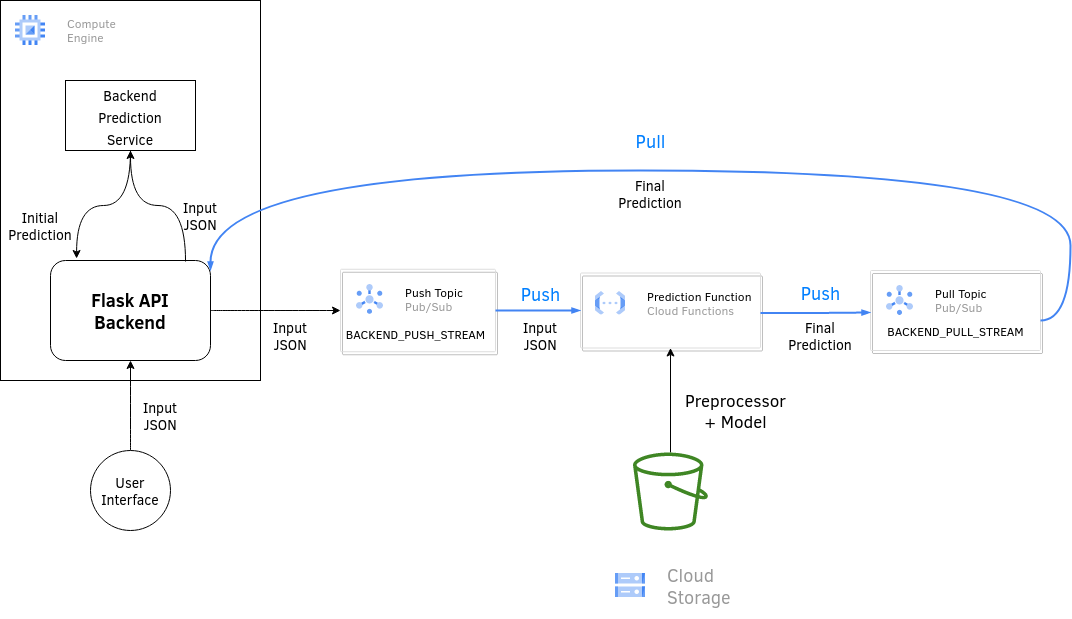

The diagram above was exported from draw.io. Its source (the exported page's mxGraphModel, read from the mxfile embedded in the PNG):
<mxGraphModel dx="2249" dy="740" grid="1" gridSize="10" guides="1" tooltips="1" connect="1" arrows="1" fold="1" page="1" pageScale="1" pageWidth="827" pageHeight="1169" math="0" shadow="0">
  <root>
    <mxCell id="WIyWlLk6GJQsqaUBKTNV-0" />
    <mxCell id="WIyWlLk6GJQsqaUBKTNV-1" parent="WIyWlLk6GJQsqaUBKTNV-0" />
    <mxCell id="BwQTkJbfe8_TEccNzMSk-0" value="" style="whiteSpace=wrap;html=1;fillColor=none;" parent="WIyWlLk6GJQsqaUBKTNV-1" vertex="1">
      <mxGeometry x="-10" width="260" height="380" as="geometry" />
    </mxCell>
    <mxCell id="OPwnmJKzxKmP2-RQVTTL-1" value="&lt;div&gt;&lt;font style=&quot;font-size: 18px;&quot;&gt;&lt;b&gt;Flask API&lt;/b&gt;&lt;/font&gt;&lt;/div&gt;&lt;div&gt;&lt;font style=&quot;font-size: 18px;&quot;&gt;&lt;b&gt;Backend&lt;/b&gt;&lt;br&gt;&lt;/font&gt;&lt;/div&gt;" style="rounded=1;whiteSpace=wrap;html=1;" parent="WIyWlLk6GJQsqaUBKTNV-1" vertex="1">
      <mxGeometry x="40" y="260" width="160" height="100" as="geometry" />
    </mxCell>
    <mxCell id="OPwnmJKzxKmP2-RQVTTL-2" value="&lt;div&gt;&lt;font style=&quot;font-size: 14px;&quot;&gt;Backend&lt;/font&gt;&lt;/div&gt;&lt;div&gt;&lt;font style=&quot;font-size: 14px;&quot;&gt;Prediction&lt;/font&gt;&lt;/div&gt;&lt;div&gt;&lt;font style=&quot;font-size: 14px;&quot;&gt;Service&lt;/font&gt;&lt;br&gt;&lt;/div&gt;" style="rounded=0;whiteSpace=wrap;html=1;fontSize=18;" parent="WIyWlLk6GJQsqaUBKTNV-1" vertex="1">
      <mxGeometry x="55" y="80" width="130" height="70" as="geometry" />
    </mxCell>
    <mxCell id="OPwnmJKzxKmP2-RQVTTL-4" value="" style="endArrow=classic;html=1;rounded=0;fontSize=14;exitX=0.844;exitY=0.01;exitDx=0;exitDy=0;exitPerimeter=0;edgeStyle=orthogonalEdgeStyle;curved=1;" parent="WIyWlLk6GJQsqaUBKTNV-1" source="OPwnmJKzxKmP2-RQVTTL-1" target="OPwnmJKzxKmP2-RQVTTL-2" edge="1">
      <mxGeometry width="50" height="50" relative="1" as="geometry">
        <mxPoint x="190" y="250" as="sourcePoint" />
        <mxPoint x="250" y="220" as="targetPoint" />
      </mxGeometry>
    </mxCell>
    <mxCell id="OPwnmJKzxKmP2-RQVTTL-5" value="Input JSON" style="text;html=1;strokeColor=none;fillColor=none;align=center;verticalAlign=middle;whiteSpace=wrap;rounded=0;fontSize=14;" parent="WIyWlLk6GJQsqaUBKTNV-1" vertex="1">
      <mxGeometry x="160" y="200" width="60" height="30" as="geometry" />
    </mxCell>
    <mxCell id="OPwnmJKzxKmP2-RQVTTL-6" value="" style="endArrow=classic;html=1;rounded=0;fontSize=14;curved=1;entryX=0.163;entryY=-0.02;entryDx=0;entryDy=0;exitX=0.5;exitY=1;exitDx=0;exitDy=0;edgeStyle=orthogonalEdgeStyle;entryPerimeter=0;" parent="WIyWlLk6GJQsqaUBKTNV-1" source="OPwnmJKzxKmP2-RQVTTL-2" target="OPwnmJKzxKmP2-RQVTTL-1" edge="1">
      <mxGeometry width="50" height="50" relative="1" as="geometry">
        <mxPoint x="105" y="210" as="sourcePoint" />
        <mxPoint x="90" y="250" as="targetPoint" />
      </mxGeometry>
    </mxCell>
    <mxCell id="OPwnmJKzxKmP2-RQVTTL-7" value="&lt;div&gt;Initial&lt;/div&gt;&lt;div&gt;Prediction&lt;/div&gt;" style="text;html=1;strokeColor=none;fillColor=none;align=center;verticalAlign=middle;whiteSpace=wrap;rounded=0;fontSize=14;" parent="WIyWlLk6GJQsqaUBKTNV-1" vertex="1">
      <mxGeometry y="210" width="60" height="30" as="geometry" />
    </mxCell>
    <mxCell id="OPwnmJKzxKmP2-RQVTTL-10" value="" style="endArrow=classic;html=1;rounded=0;fontSize=14;curved=1;entryX=0.5;entryY=1;entryDx=0;entryDy=0;" parent="WIyWlLk6GJQsqaUBKTNV-1" target="OPwnmJKzxKmP2-RQVTTL-1" edge="1">
      <mxGeometry width="50" height="50" relative="1" as="geometry">
        <mxPoint x="120" y="450" as="sourcePoint" />
        <mxPoint x="170" y="400" as="targetPoint" />
      </mxGeometry>
    </mxCell>
    <mxCell id="OPwnmJKzxKmP2-RQVTTL-11" value="Input JSON" style="text;html=1;strokeColor=none;fillColor=none;align=center;verticalAlign=middle;whiteSpace=wrap;rounded=0;fontSize=14;" parent="WIyWlLk6GJQsqaUBKTNV-1" vertex="1">
      <mxGeometry x="120" y="400" width="60" height="30" as="geometry" />
    </mxCell>
    <mxCell id="OPwnmJKzxKmP2-RQVTTL-13" value="&lt;div&gt;User&lt;/div&gt;&lt;div&gt;Interface&lt;br&gt;&lt;/div&gt;" style="ellipse;whiteSpace=wrap;html=1;aspect=fixed;fontSize=14;" parent="WIyWlLk6GJQsqaUBKTNV-1" vertex="1">
      <mxGeometry x="80" y="450" width="80" height="80" as="geometry" />
    </mxCell>
    <mxCell id="OPwnmJKzxKmP2-RQVTTL-14" value="" style="endArrow=classic;html=1;rounded=0;fontSize=14;curved=1;exitX=1;exitY=0.5;exitDx=0;exitDy=0;entryX=0;entryY=0.5;entryDx=0;entryDy=0;" parent="WIyWlLk6GJQsqaUBKTNV-1" source="OPwnmJKzxKmP2-RQVTTL-1" target="BwQTkJbfe8_TEccNzMSk-3" edge="1">
      <mxGeometry width="50" height="50" relative="1" as="geometry">
        <mxPoint x="240" y="300" as="sourcePoint" />
        <mxPoint x="300" y="310" as="targetPoint" />
      </mxGeometry>
    </mxCell>
    <mxCell id="OPwnmJKzxKmP2-RQVTTL-15" value="Input JSON" style="text;html=1;strokeColor=none;fillColor=none;align=center;verticalAlign=middle;whiteSpace=wrap;rounded=0;fontSize=14;" parent="WIyWlLk6GJQsqaUBKTNV-1" vertex="1">
      <mxGeometry x="250" y="319.5" width="60" height="30" as="geometry" />
    </mxCell>
    <mxCell id="BwQTkJbfe8_TEccNzMSk-1" value="" style="strokeColor=none;shadow=1;strokeWidth=1;rounded=1;absoluteArcSize=1;arcSize=2;fillColor=none;" parent="WIyWlLk6GJQsqaUBKTNV-1" vertex="1">
      <mxGeometry x="-10" width="130" height="60" as="geometry" />
    </mxCell>
    <mxCell id="BwQTkJbfe8_TEccNzMSk-2" value="Compute&#10;Engine" style="editableCssRules=.*;fontColor=#999999;shape=image;verticalLabelPosition=middle;labelBackgroundColor=#ffffff;verticalAlign=middle;labelPosition=right;align=left;spacingLeft=20;part=1;points=[];imageAspect=0;image=data:image/svg+xml,(base64 omitted: 880 chars);fillColor=none;" parent="BwQTkJbfe8_TEccNzMSk-1" vertex="1">
      <mxGeometry width="30" height="30" relative="1" as="geometry">
        <mxPoint x="15" y="15" as="offset" />
      </mxGeometry>
    </mxCell>
    <mxCell id="BwQTkJbfe8_TEccNzMSk-3" value="" style="strokeColor=#dddddd;shadow=1;strokeWidth=1;rounded=1;absoluteArcSize=1;arcSize=2;fillColor=none;" parent="WIyWlLk6GJQsqaUBKTNV-1" vertex="1">
      <mxGeometry x="330" y="268.75" width="155" height="82.5" as="geometry" />
    </mxCell>
    <mxCell id="BwQTkJbfe8_TEccNzMSk-4" value="&lt;font color=&quot;#000000&quot;&gt;Push Topic&lt;/font&gt;&lt;br&gt;&lt;div&gt;Pub/Sub&lt;/div&gt;" style="editableCssRules=.*;html=1;fontColor=#999999;shape=image;verticalLabelPosition=middle;labelBackgroundColor=#ffffff;verticalAlign=middle;labelPosition=right;align=left;spacingLeft=20;part=1;points=[];imageAspect=0;image=data:image/svg+xml,(base64 omitted: 1912 chars);fillColor=none;" parent="BwQTkJbfe8_TEccNzMSk-3" vertex="1">
      <mxGeometry width="27" height="30" relative="1" as="geometry">
        <mxPoint x="16" y="15" as="offset" />
      </mxGeometry>
    </mxCell>
    <mxCell id="BwQTkJbfe8_TEccNzMSk-32" value="&lt;font style=&quot;font-size: 12px;&quot;&gt;BACKEND_PUSH_STREAM&lt;/font&gt;" style="text;html=1;resizable=0;autosize=1;align=center;verticalAlign=middle;points=[];fillColor=none;strokeColor=none;rounded=0;fontSize=18;fontColor=#000000;" parent="BwQTkJbfe8_TEccNzMSk-3" vertex="1">
      <mxGeometry x="-5" y="42.5" width="160" height="40" as="geometry" />
    </mxCell>
    <mxCell id="BwQTkJbfe8_TEccNzMSk-5" value="" style="strokeColor=#dddddd;shadow=1;strokeWidth=1;rounded=1;absoluteArcSize=1;arcSize=2;fillColor=none;" parent="WIyWlLk6GJQsqaUBKTNV-1" vertex="1">
      <mxGeometry x="570" y="272.5" width="180" height="75" as="geometry" />
    </mxCell>
    <mxCell id="BwQTkJbfe8_TEccNzMSk-6" value="&lt;font color=&quot;#000000&quot;&gt;Prediction Function&lt;/font&gt;&lt;br&gt;Cloud Functions" style="editableCssRules=.*;html=1;fontColor=#999999;shape=image;verticalLabelPosition=middle;labelBackgroundColor=#ffffff;verticalAlign=middle;labelPosition=right;align=left;spacingLeft=20;part=1;points=[];imageAspect=0;image=data:image/svg+xml,(base64 omitted: 1068 chars);fillColor=none;" parent="BwQTkJbfe8_TEccNzMSk-5" vertex="1">
      <mxGeometry width="30" height="24" relative="1" as="geometry">
        <mxPoint x="15" y="18" as="offset" />
      </mxGeometry>
    </mxCell>
    <mxCell id="BwQTkJbfe8_TEccNzMSk-11" value="" style="edgeStyle=orthogonalEdgeStyle;fontSize=12;html=1;endArrow=blockThin;endFill=1;rounded=0;strokeWidth=2;endSize=4;startSize=4;dashed=0;strokeColor=#4284F3;exitX=1;exitY=0.5;exitDx=0;exitDy=0;" parent="WIyWlLk6GJQsqaUBKTNV-1" source="BwQTkJbfe8_TEccNzMSk-3" edge="1">
      <mxGeometry width="100" relative="1" as="geometry">
        <mxPoint x="470" y="311.5" as="sourcePoint" />
        <mxPoint x="570" y="310" as="targetPoint" />
      </mxGeometry>
    </mxCell>
    <mxCell id="BwQTkJbfe8_TEccNzMSk-12" value="&lt;font style=&quot;font-size: 18px;&quot; color=&quot;#007FFF&quot;&gt;Push&lt;/font&gt;" style="text;html=1;resizable=0;autosize=1;align=center;verticalAlign=middle;points=[];fillColor=none;strokeColor=none;rounded=0;" parent="WIyWlLk6GJQsqaUBKTNV-1" vertex="1">
      <mxGeometry x="500" y="272.5" width="60" height="40" as="geometry" />
    </mxCell>
    <mxCell id="BwQTkJbfe8_TEccNzMSk-13" value="Input JSON" style="text;html=1;strokeColor=none;fillColor=none;align=center;verticalAlign=middle;whiteSpace=wrap;rounded=0;fontSize=14;" parent="WIyWlLk6GJQsqaUBKTNV-1" vertex="1">
      <mxGeometry x="500" y="319.5" width="60" height="30" as="geometry" />
    </mxCell>
    <mxCell id="BwQTkJbfe8_TEccNzMSk-18" value="" style="edgeStyle=orthogonalEdgeStyle;rounded=0;orthogonalLoop=1;jettySize=auto;html=1;fontSize=18;fontColor=#007FFF;" parent="WIyWlLk6GJQsqaUBKTNV-1" source="BwQTkJbfe8_TEccNzMSk-14" target="BwQTkJbfe8_TEccNzMSk-5" edge="1">
      <mxGeometry relative="1" as="geometry" />
    </mxCell>
    <mxCell id="BwQTkJbfe8_TEccNzMSk-14" value="" style="sketch=0;outlineConnect=0;fontColor=#232F3E;gradientColor=none;fillColor=#3F8624;strokeColor=none;dashed=0;verticalLabelPosition=bottom;verticalAlign=top;align=center;html=1;fontSize=12;fontStyle=0;aspect=fixed;pointerEvents=1;shape=mxgraph.aws4.bucket;" parent="WIyWlLk6GJQsqaUBKTNV-1" vertex="1">
      <mxGeometry x="622.5" y="452" width="75" height="78" as="geometry" />
    </mxCell>
    <mxCell id="BwQTkJbfe8_TEccNzMSk-16" value="" style="strokeColor=none;shadow=1;strokeWidth=1;rounded=1;absoluteArcSize=1;arcSize=2;fontSize=18;fontColor=#007FFF;fillColor=none;" parent="WIyWlLk6GJQsqaUBKTNV-1" vertex="1">
      <mxGeometry x="590" y="555" width="140" height="60" as="geometry" />
    </mxCell>
    <mxCell id="BwQTkJbfe8_TEccNzMSk-17" value="Cloud&#10;Storage" style="editableCssRules=.*;fontColor=#999999;shape=image;verticalLabelPosition=middle;labelBackgroundColor=#ffffff;verticalAlign=middle;labelPosition=right;align=left;spacingLeft=20;part=1;points=[];imageAspect=0;image=data:image/svg+xml,(base64 omitted: 1124 chars);fontSize=18;fillColor=none;" parent="BwQTkJbfe8_TEccNzMSk-16" vertex="1">
      <mxGeometry width="30" height="24" relative="1" as="geometry">
        <mxPoint x="15" y="18" as="offset" />
      </mxGeometry>
    </mxCell>
    <mxCell id="BwQTkJbfe8_TEccNzMSk-19" value="&lt;div style=&quot;font-size: 17px;&quot;&gt;&lt;font style=&quot;font-size: 17px;&quot; color=&quot;#000000&quot;&gt;Preprocessor&lt;/font&gt;&lt;/div&gt;&lt;div style=&quot;font-size: 17px;&quot;&gt;&lt;font style=&quot;font-size: 17px;&quot; color=&quot;#000000&quot;&gt;+ Model&lt;/font&gt;&lt;br&gt;&lt;/div&gt;" style="text;html=1;resizable=0;autosize=1;align=center;verticalAlign=middle;points=[];fillColor=none;strokeColor=none;rounded=0;fontSize=18;fontColor=#007FFF;" parent="WIyWlLk6GJQsqaUBKTNV-1" vertex="1">
      <mxGeometry x="665" y="385" width="120" height="50" as="geometry" />
    </mxCell>
    <mxCell id="BwQTkJbfe8_TEccNzMSk-20" value="" style="strokeColor=#dddddd;shadow=1;strokeWidth=1;rounded=1;absoluteArcSize=1;arcSize=2;fillColor=none;" parent="WIyWlLk6GJQsqaUBKTNV-1" vertex="1">
      <mxGeometry x="860" y="270" width="170" height="80" as="geometry" />
    </mxCell>
    <mxCell id="BwQTkJbfe8_TEccNzMSk-21" value="&lt;font color=&quot;#000000&quot;&gt;Pull Topic&lt;/font&gt;&lt;br&gt;Pub/Sub" style="editableCssRules=.*;html=1;fontColor=#999999;shape=image;verticalLabelPosition=middle;labelBackgroundColor=#ffffff;verticalAlign=middle;labelPosition=right;align=left;spacingLeft=20;part=1;points=[];imageAspect=0;image=data:image/svg+xml,(base64 omitted: 1912 chars);fillColor=none;" parent="BwQTkJbfe8_TEccNzMSk-20" vertex="1">
      <mxGeometry width="27" height="30" relative="1" as="geometry">
        <mxPoint x="16" y="15" as="offset" />
      </mxGeometry>
    </mxCell>
    <mxCell id="BwQTkJbfe8_TEccNzMSk-33" value="BACKEND_PULL_STREAM" style="text;html=1;resizable=0;autosize=1;align=center;verticalAlign=middle;points=[];fillColor=none;strokeColor=none;rounded=0;fontSize=12;fontColor=#000000;" parent="BwQTkJbfe8_TEccNzMSk-20" vertex="1">
      <mxGeometry x="4.996666666666666" y="45.85714285714286" width="160" height="30" as="geometry" />
    </mxCell>
    <mxCell id="BwQTkJbfe8_TEccNzMSk-25" value="" style="edgeStyle=orthogonalEdgeStyle;fontSize=12;html=1;endArrow=blockThin;endFill=1;rounded=0;strokeWidth=2;endSize=4;startSize=4;dashed=0;strokeColor=#4284F3;exitX=1;exitY=0.5;exitDx=0;exitDy=0;" parent="WIyWlLk6GJQsqaUBKTNV-1" edge="1">
      <mxGeometry width="100" relative="1" as="geometry">
        <mxPoint x="750" y="312.5" as="sourcePoint" />
        <mxPoint x="860" y="312" as="targetPoint" />
        <Array as="points">
          <mxPoint x="805" y="312" />
        </Array>
      </mxGeometry>
    </mxCell>
    <mxCell id="BwQTkJbfe8_TEccNzMSk-26" value="&lt;font style=&quot;font-size: 18px;&quot; color=&quot;#007FFF&quot;&gt;Push&lt;/font&gt;" style="text;html=1;resizable=0;autosize=1;align=center;verticalAlign=middle;points=[];fillColor=none;strokeColor=none;rounded=0;" parent="WIyWlLk6GJQsqaUBKTNV-1" vertex="1">
      <mxGeometry x="780" y="272" width="60" height="40" as="geometry" />
    </mxCell>
    <mxCell id="BwQTkJbfe8_TEccNzMSk-27" value="&lt;div&gt;Final&lt;/div&gt;&lt;div&gt;Prediction&lt;br&gt;&lt;/div&gt;" style="text;html=1;strokeColor=none;fillColor=none;align=center;verticalAlign=middle;whiteSpace=wrap;rounded=0;fontSize=14;" parent="WIyWlLk6GJQsqaUBKTNV-1" vertex="1">
      <mxGeometry x="780" y="319.5" width="60" height="30" as="geometry" />
    </mxCell>
    <mxCell id="BwQTkJbfe8_TEccNzMSk-29" value="" style="edgeStyle=orthogonalEdgeStyle;fontSize=12;html=1;endArrow=blockThin;endFill=1;rounded=0;strokeWidth=2;endSize=4;startSize=4;dashed=0;strokeColor=#4284F3;fontColor=#007FFF;curved=1;" parent="WIyWlLk6GJQsqaUBKTNV-1" edge="1">
      <mxGeometry width="100" relative="1" as="geometry">
        <mxPoint x="1030" y="320" as="sourcePoint" />
        <mxPoint x="200" y="270" as="targetPoint" />
        <Array as="points">
          <mxPoint x="1060" y="320" />
          <mxPoint x="1060" y="170" />
          <mxPoint x="200" y="170" />
        </Array>
      </mxGeometry>
    </mxCell>
    <mxCell id="BwQTkJbfe8_TEccNzMSk-30" value="&lt;font style=&quot;font-size: 18px;&quot; color=&quot;#007FFF&quot;&gt;Pull&lt;/font&gt;" style="text;html=1;resizable=0;autosize=1;align=center;verticalAlign=middle;points=[];fillColor=none;strokeColor=none;rounded=0;" parent="WIyWlLk6GJQsqaUBKTNV-1" vertex="1">
      <mxGeometry x="615" y="120" width="50" height="40" as="geometry" />
    </mxCell>
    <mxCell id="BwQTkJbfe8_TEccNzMSk-31" value="&lt;div&gt;Final&lt;/div&gt;&lt;div&gt;Prediction&lt;br&gt;&lt;/div&gt;" style="text;html=1;strokeColor=none;fillColor=none;align=center;verticalAlign=middle;whiteSpace=wrap;rounded=0;fontSize=14;" parent="WIyWlLk6GJQsqaUBKTNV-1" vertex="1">
      <mxGeometry x="610" y="175" width="60" height="35" as="geometry" />
    </mxCell>
  </root>
</mxGraphModel>